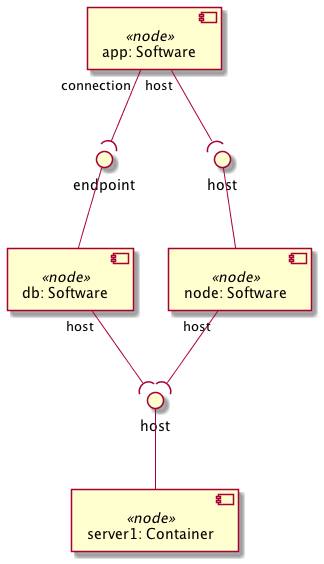

The diagram above was rendered by PlantUML. Its source (embedded in the PNG):
@startuml
skinparam componentStyle uml2

component "app: Software" <<node>> as node_app

component "db: Software" <<node>> as node_db
interface "endpoint" as node_db_endpoint
node_db_endpoint -- node_db

component "node: Software" <<node>> as node_node
interface "host" as node_node_host
node_node_host -- node_node

component "server1: Container" <<node>> as node_server1
interface "host" as node_server1_host
node_server1_host -- node_server1

node_app "host" --( node_node_host
node_app "connection" --( node_db_endpoint
node_db "host" --( node_server1_host
node_node "host" --( node_server1_host
@enduml